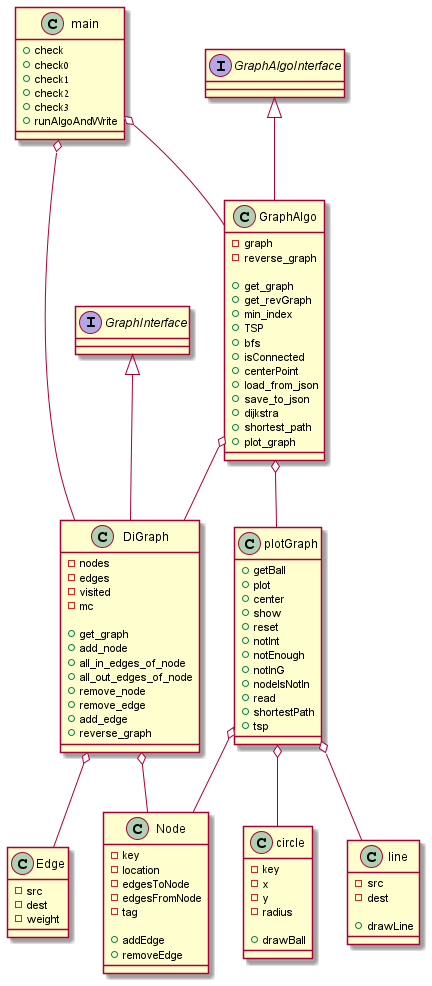

The diagram above was rendered by PlantUML. Its source (embedded in the PNG):
@startuml

main o-- DiGraph
main o-- GraphAlgo

DiGraph o-- Edge
DiGraph o-- Node

GraphAlgo o-- DiGraph
GraphAlgo o-- plotGraph

plotGraph o-- Node
plotGraph o-- circle
plotGraph o-- line

interface GraphInterface
interface GraphAlgoInterface

GraphInterface <|-- DiGraph
GraphAlgoInterface <|-- GraphAlgo

class main{
+check
+check0
+check1
+check2
+check3
+runAlgoAndWrite
}

class Edge{
-src
-dest
-weight
}

class Node{
-key
-location
-edgesToNode
-edgesFromNode
-tag

+addEdge
+removeEdge
}

class DiGraph{
-nodes
-edges
-visited
-mc

+get_graph
+add_node
+all_in_edges_of_node
+all_out_edges_of_node
+remove_node
+remove_edge
+add_edge
+reverse_graph
}

class plotGraph{
+getBall
+plot
+center
+show
+reset
+notInt
+notEnough
+notInG
+nodeIsNotIn
+read
+shortestPath
+tsp
}

class circle{
-key
- x
- y
-radius

+drawBall
}

class line{
-src
-dest

+drawLine
}

class GraphAlgo{
-graph
-reverse_graph

+get_graph
+get_revGraph
+min_index
+TSP
+bfs
+isConnected
+centerPoint
+load_from_json
+save_to_json
+dijkstra
+shortest_path
+plot_graph
}



@enduml